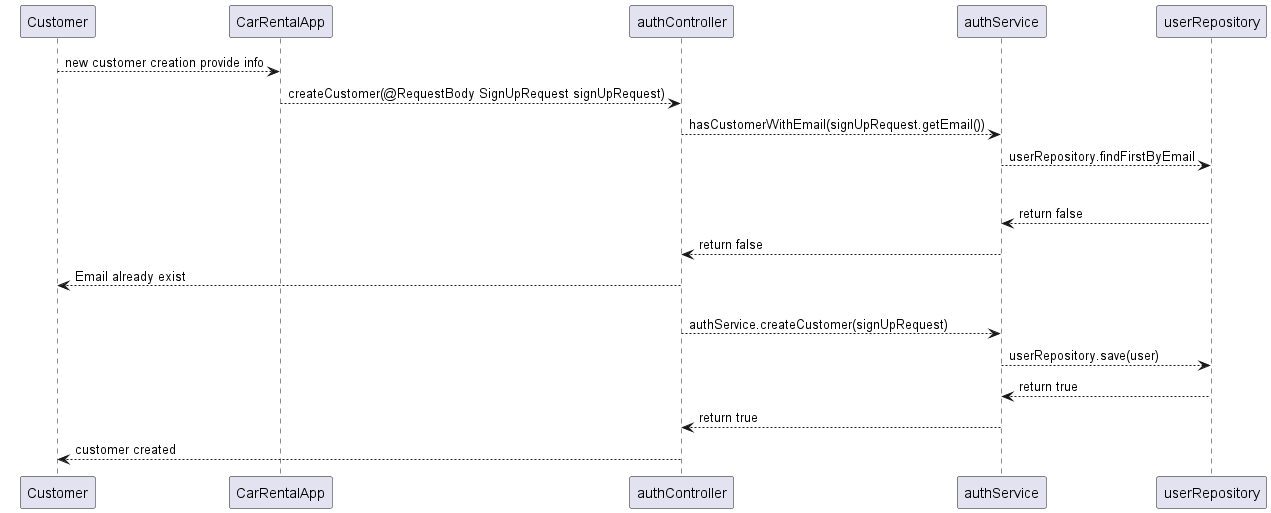

The diagram above was rendered by PlantUML. Its source (embedded in the PNG):
@startuml
Customer --> CarRentalApp : new customer creation provide info
CarRentalApp--> authController : createCustomer(@RequestBody SignUpRequest signUpRequest)
authController --> authService : hasCustomerWithEmail(signUpRequest.getEmail())
authService --> userRepository : userRepository.findFirstByEmail
alt already present with given emailid
authService <-- userRepository : return false
authController <-- authService : return false
Customer <-- authController : Email already exist
else Add New Customer
authController --> authService : authService.createCustomer(signUpRequest)
authService  --> userRepository : userRepository.save(user)
authService <-- userRepository : return true
authController <-- authService : return true
Customer <-- authController : customer created

@enduml